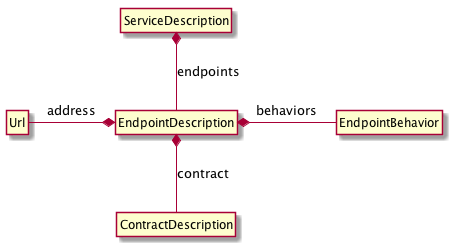

The diagram above was rendered by PlantUML. Its source (embedded in the PNG):
@startuml
hide members
hide circle
ServiceDescription *-- EndpointDescription : endpoints
EndpointDescription *-- ContractDescription : contract
Url -* EndpointDescription : address
EndpointDescription *- EndpointBehavior : behaviors
@enduml